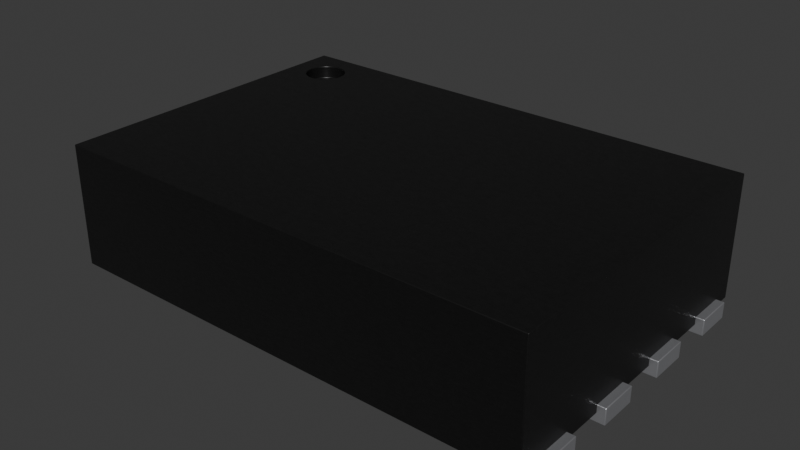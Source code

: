 # Source: TDFN-8-1EP_2x3x0.75mm_P0.5mm_EP1.75x1.63mm.blend  (saved by Blender 4.1.24; exported with 4.5.12 LTS)
import bpy
from mathutils import Matrix  # noqa: F401  (used for matrix-valued properties, if any)

bpy.ops.wm.read_factory_settings(use_empty=True)
scene = bpy.context.scene
scene.name = 'Scene'

# ---- collections
col_collection = bpy.data.collections.new('Collection'); scene.collection.children.link(col_collection)

# ---- materials (node trees are filled in below, after node groups)
mat_metal_pins = bpy.data.materials.new('metal_pins')
mat_metal_pins.use_transparent_shadow = False
mat_metal_pins.preview_render_type = 'CUBE'
mat_plastic_cast_black = bpy.data.materials.new('plastic_cast_black')
mat_plastic_cast_black.alpha_threshold = 0.0
mat_plastic_cast_black.use_transparent_shadow = False
mat_plastic_cast_black.preview_render_type = 'CUBE'
mat_plastic_cast_black.diffuse_color = (0.001296, 0.002578, 0.001683, 1.0)
mat_plastic_cast_black.specular_color = (0.01, 0.03, 0.01)
mat_plastic_cast_black.roughness = 0.5

# ---- node groups
ng_plastic_cast_black_node_group = bpy.data.node_groups.new('Plastic_Cast_Black_Node_Group', 'ShaderNodeTree')
_s = ng_plastic_cast_black_node_group.interface.new_socket(name='BSDF', in_out='OUTPUT', socket_type='NodeSocketShader')
_s = ng_plastic_cast_black_node_group.interface.new_socket(name='Color', in_out='INPUT', socket_type='NodeSocketColor')
_s = ng_plastic_cast_black_node_group.interface.new_socket(name='Alpha_Value', in_out='INPUT', socket_type='NodeSocketFloat')
_N = ng_plastic_cast_black_node_group.nodes; _L = ng_plastic_cast_black_node_group.links
n0 = _N.new('NodeGroupOutput'); n0.name = 'Group Output'; n0.location = (786, 85)
n1 = _N.new('NodeGroupInput'); n1.name = 'Group Input'; n1.location = (-449, 228)
n2 = _N.new('ShaderNodeBsdfPrincipled'); n2.name = 'Principled BSDF'; n2.location = (466, 90)
n2.distribution = 'GGX'
n2.subsurface_method = 'BURLEY'
n2.inputs[1].default_value = 0.137
n2.inputs[3].default_value = 1.45
n2.inputs[27].default_value = (0.0, 0.0, 0.0, 1.0)
n2.inputs[28].default_value = 1.0
n3 = _N.new('ShaderNodeTexNoise'); n3.name = 'Noise Texture'; n3.location = (-72, -122)
n3.inputs[2].default_value = 50.0
n3.inputs[3].default_value = 3.6
n3.inputs[4].default_value = 1.0
n4 = _N.new('ShaderNodeBump'); n4.name = 'Bump'; n4.location = (172, -246)
n4.inputs[0].default_value = 0.01
n4.inputs[1].default_value = 0.01
n4.inputs[2].default_value = 1.0
n5 = _N.new('ShaderNodeMapping'); n5.name = 'Mapping'; n5.location = (-267, -126)
n6 = _N.new('ShaderNodeTexCoord'); n6.name = 'Texture Coordinate'; n6.location = (-447, -178)
n7 = _N.new('ShaderNodeMix'); n7.name = 'Mix'; n7.location = (182, 264)
n7.data_type = 'RGBA'
n8 = _N.new('ShaderNodeValue'); n8.name = 'Value'; n8.location = (-465, -33)
n8.outputs[0].default_value = 0.3
n9 = _N.new('ShaderNodeMath'); n9.name = 'Math'; n9.location = (-234, 51)
n9.operation = 'MULTIPLY'
n10 = _N.new('ShaderNodeMix'); n10.name = 'Mix.001'; n10.location = (171, -43)
n10.inputs[2].default_value = 0.3
n10.inputs[3].default_value = 0.4
_L.new(n4.outputs[0], n2.inputs[5])
_L.new(n6.outputs[0], n5.inputs[0])
_L.new(n5.outputs[0], n3.inputs[0])
_L.new(n3.outputs[0], n4.inputs[3])
_L.new(n2.outputs[0], n0.inputs[0])
_L.new(n1.outputs[1], n2.inputs[4])
_L.new(n9.outputs[0], n7.inputs[7])
_L.new(n8.outputs[0], n9.inputs[1])
_L.new(n1.outputs[0], n9.inputs[0])
_L.new(n3.outputs[0], n7.inputs[0])
_L.new(n1.outputs[0], n7.inputs[6])
_L.new(n7.outputs[2], n2.inputs[0])
_L.new(n3.outputs[0], n10.inputs[0])
_L.new(n10.outputs[0], n2.inputs[2])
n0.is_active_output = True

# ---- material node trees
mat_metal_pins.use_nodes = True; mat_metal_pins.node_tree.nodes.clear()
_N = mat_metal_pins.node_tree.nodes; _L = mat_metal_pins.node_tree.links
n0 = _N.new('ShaderNodeMapping'); n0.name = 'Mapping'; n0.location = (-1447, -91)
n0.inputs[3].default_value = (4.8, 1.2, 1.1)
n1 = _N.new('ShaderNodeBsdfPrincipled'); n1.name = 'Principled BSDF'; n1.location = (-560, 254)
n1.distribution = 'GGX'
n1.subsurface_method = 'BURLEY'
n1.inputs[1].default_value = 0.7818
n1.inputs[2].default_value = 0.2886
n1.inputs[3].default_value = 1.45
n1.inputs[13].default_value = 0.0
n1.inputs[27].default_value = (0.0, 0.0, 0.0, 1.0)
n1.inputs[28].default_value = 1.0
n2 = _N.new('ShaderNodeOutputMaterial'); n2.name = 'Material Output.002'; n2.location = (-205, 253)
n2.width = 213
n3 = _N.new('ShaderNodeTexNoise'); n3.name = 'Noise Texture.002'; n3.location = (-1228, -73)
n3.inputs[2].default_value = 0.1
n3.inputs[3].default_value = 7.0
n3.inputs[4].default_value = 0.6
n3.inputs[8].default_value = 0.4
n4 = _N.new('ShaderNodeTexCoord'); n4.name = 'Texture Coordinate'; n4.location = (-1636, -116)
n5 = _N.new('ShaderNodeMix'); n5.name = 'Mix.001'; n5.location = (-921, 45)
n5.data_type = 'RGBA'
n5.inputs[6].default_value = (0.9398, 0.9547, 1.0, 1.0)
n5.inputs[7].default_value = (0.13, 0.1259, 0.1359, 1.0)
n6 = _N.new('ShaderNodeBump'); n6.name = 'Bump.001'; n6.location = (-1001, -227)
n6.inputs[0].default_value = 0.05
n6.inputs[1].default_value = 0.01
n6.inputs[2].default_value = 1.0
_L.new(n1.outputs[0], n2.inputs[0])
_L.new(n3.outputs[0], n6.inputs[3])
_L.new(n0.outputs[0], n3.inputs[0])
_L.new(n3.outputs[0], n5.inputs[0])
_L.new(n4.outputs[3], n0.inputs[0])
_L.new(n5.outputs[2], n1.inputs[0])
_L.new(n6.outputs[0], n1.inputs[5])
n2.is_active_output = True
mat_plastic_cast_black.use_nodes = True; mat_plastic_cast_black.node_tree.nodes.clear()
_N = mat_plastic_cast_black.node_tree.nodes; _L = mat_plastic_cast_black.node_tree.links
n0 = _N.new('ShaderNodeOutputMaterial'); n0.name = 'Material Output'; n0.location = (300, 300)
n1 = _N.new('ShaderNodeGroup'); n1.name = 'Group'; n1.location = (-119, 229)
n1.label = 'Plastic_Cast_Black'
n1.width = 264
n1.node_tree = ng_plastic_cast_black_node_group
n2 = _N.new('ShaderNodeRGB'); n2.name = 'RGB'; n2.location = (-431, 253)
n2.label = 'Plastic_Color'
n2.outputs[0].default_value = (0.013, 0.013, 0.013, 1.0)
n3 = _N.new('ShaderNodeValue'); n3.name = 'Value.001'; n3.location = (-434, 58)
n3.label = 'Alpha_Value'
n3.outputs[0].default_value = 1.0
_L.new(n2.outputs[0], n1.inputs[0])
_L.new(n3.outputs[0], n1.inputs[1])
_L.new(n1.outputs[0], n0.inputs[0])
n0.is_active_output = True

# ---- world
world_world = bpy.data.worlds.new('World'); scene.world = world_world
world_world.use_nodes = True; world_world.node_tree.nodes.clear()
_N = world_world.node_tree.nodes; _L = world_world.node_tree.links
n0 = _N.new('ShaderNodeOutputWorld'); n0.name = 'World Output'; n0.location = (300, 300)
n1 = _N.new('ShaderNodeBackground'); n1.name = 'Background'; n1.location = (10, 300)
n1.inputs[0].default_value = (0.05088, 0.05088, 0.05088, 1.0)
_L.new(n1.outputs[0], n0.inputs[0])
n0.is_active_output = True
world_world.color = (0.05088, 0.05088, 0.05088)
world_world.use_sun_shadow = False
world_world.sun_shadow_jitter_overblur = 0.0

# ---- meshes
me_shape_9_indexedfaceset = bpy.data.meshes.new('SHAPE_9_IndexedFaceSet')
me_shape_9_indexedfaceset.from_pydata([(-0.875, -0.8125, 0.1), (-0.875, 0.8125, -2.701e-08), (-1.5, -1.0, 0.05), (-1.5, -1.0, 0.8), (-1.5, 1.0, 0.8), (1.5, 1.0, 0.8), (-1.129, 0.7824, 0.8), (-1.162, 0.8384, 0.8), (-1.218, 0.8707, 0.8), (-1.282, 0.8707, 0.8), (-1.312, 0.8583, 0.8), (-1.358, 0.8125, 0.8), (-1.358, 0.6875, 0.8), (-1.338, 0.6616, 0.8), (-1.312, 0.6417, 0.8), (-1.25, 0.625, 0.8), (-1.218, 0.6293, 0.8), (-1.188, 0.6417, 0.8), (-1.5, 1.0, 0.05), (1.5, -1.0, 0.05), (1.5, -1.0, 0.8), (1.5, 1.0, 0.05), (-1.125, 0.75, 0.72), (-1.125, 0.75, 0.8), (-1.142, 0.8125, 0.8), (-1.188, 0.8583, 0.8), (-1.25, 0.875, 0.8), (-1.338, 0.8384, 0.8), (-1.371, 0.7824, 0.8), (-1.375, 0.75, 0.8), (-1.371, 0.7176, 0.8), (-1.282, 0.6293, 0.8), (-1.162, 0.6616, 0.8), (-1.142, 0.6875, 0.8), (-1.129, 0.7176, 0.8), (-1.129, 0.7824, 0.72), (-1.142, 0.8125, 0.72), (-1.25, 0.875, 0.72), (-1.282, 0.8707, 0.72), (-1.312, 0.8583, 0.72), (-1.338, 0.8384, 0.72), (-1.371, 0.7824, 0.72), (-1.375, 0.75, 0.72), (-1.371, 0.7176, 0.72), (-1.312, 0.6417, 0.72), (-1.282, 0.6293, 0.72), (-1.188, 0.6417, 0.72), (-1.142, 0.6875, 0.72), (-1.162, 0.8384, 0.72), (-1.188, 0.8583, 0.72), (-1.218, 0.8707, 0.72), (-1.358, 0.8125, 0.72), (-1.358, 0.6875, 0.72), (-1.338, 0.6616, 0.72), (-1.25, 0.625, 0.72), (-1.218, 0.6293, 0.72), (-1.162, 0.6616, 0.72), (-1.129, 0.7176, 0.72), (0.875, 0.8125, -2.701e-08), (0.875, -0.8125, 0.0), (0.875, -0.8125, 0.1), (0.875, 0.8125, 0.1), (-0.875, -0.8125, -1.006e-07), (-0.875, 0.8125, 0.1), (-1.55, 0.63, 0.1), (-1.55, 0.87, -2.701e-08), (-1.55, 0.87, 0.1), (-1.1, 0.63, 0.1), (-1.1, 0.87, -2.701e-08), (-1.1, 0.87, 0.1), (-1.55, 0.63, -2.701e-08), (-1.1, 0.63, -2.701e-08), (1.1, 0.63, 0.1), (1.55, 0.63, -2.701e-08), (1.55, 0.87, -2.701e-08), (1.55, 0.87, 0.1), (1.1, 0.63, -2.701e-08), (1.1, 0.87, -2.701e-08), (1.1, 0.87, 0.1), (1.55, 0.63, 0.1), (-1.55, 0.13, 0.1), (-1.1, 0.37, -2.701e-08), (-1.1, 0.13, -2.701e-08), (-1.55, 0.37, -2.701e-08), (-1.55, 0.37, 0.1), (-1.55, 0.13, -2.701e-08), (-1.1, 0.13, 0.1), (-1.1, 0.37, 0.1), (1.1, 0.13, 0.1), (1.1, 0.37, -2.701e-08), (1.55, 0.13, -2.701e-08), (1.55, 0.13, 0.1), (1.1, 0.37, 0.1), (1.1, 0.13, -2.701e-08), (1.55, 0.37, -2.701e-08), (1.55, 0.37, 0.1), (-1.1, -0.37, 0.1), (-1.1, -0.13, -2.701e-08), (-1.1, -0.13, 0.1), (-1.55, -0.37, 0.1), (-1.55, -0.13, -2.701e-08), (-1.55, -0.13, 0.1), (-1.55, -0.37, -2.701e-08), (-1.1, -0.37, -2.701e-08), (1.1, -0.37, -2.701e-08), (1.1, -0.13, -2.701e-08), (1.55, -0.37, -2.701e-08), (1.55, -0.13, -2.701e-08), (1.1, -0.13, 0.1), (1.1, -0.37, 0.1), (1.55, -0.37, 0.1), (1.55, -0.13, 0.1), (-1.55, -0.87, -2.701e-08), (-1.55, -0.87, 0.1), (-1.1, -0.87, -3.8e-07), (-1.1, -0.87, 0.1), (-1.1, -0.63, -2.701e-08), (-1.55, -0.63, 0.1), (-1.55, -0.63, -2.701e-08), (-1.1, -0.63, 0.1), (1.1, -0.63, -2.701e-08), (1.55, -0.87, -2.701e-08), (1.55, -0.87, 0.1), (1.1, -0.87, -2.701e-08), (1.55, -0.63, -2.701e-08), (1.1, -0.87, 0.1), (1.1, -0.63, 0.1), (1.55, -0.63, 0.1)], [], [(5, 4, 10, 9, 26, 8, 25), (19, 20, 3, 2), (21, 18, 4, 5), (18, 21, 19, 2), (50, 37, 38, 39, 40, 51, 41, 42, 43, 52, 53, 44, 45, 54, 55, 46, 56, 47, 57, 22, 35, 36, 48, 49), (41, 51, 11, 28), (40, 39, 10, 27), (28, 29, 42, 41), (33, 34, 57, 47), (49, 48, 7, 25), (37, 50, 8, 26), (39, 38, 9, 10), (38, 37, 26, 9), (59, 58, 61, 60), (16, 17, 46, 55), (23, 6, 35, 22), (51, 40, 27, 11), (14, 31, 45, 44), (32, 33, 47, 56), (12, 13, 53, 52), (114, 115, 113, 112), (13, 14, 44, 53), (31, 15, 54, 45), (34, 23, 22, 57), (15, 16, 55, 54), (48, 36, 24, 7), (30, 12, 52, 43), (70, 64, 66, 65), (29, 30, 43, 42), (17, 32, 56, 46), (36, 35, 6, 24), (59, 60, 0, 62), (58, 1, 63, 61), (1, 58, 59, 62), (63, 0, 60, 61), (71, 67, 64, 70), (71, 68, 69, 67), (93, 88, 92, 89), (68, 65, 66, 69), (65, 68, 71, 70), (66, 64, 67, 69), (76, 72, 78, 77), (73, 74, 75, 79), (73, 79, 72, 76), (74, 77, 78, 75), (77, 74, 73, 76), (78, 72, 79, 75), (85, 80, 84, 83), (82, 81, 87, 86), (82, 86, 80, 85), (81, 83, 84, 87), (83, 81, 82, 85), (84, 80, 86, 87), (90, 94, 95, 91), (89, 94, 90, 93), (90, 91, 88, 93), (94, 89, 92, 95), (92, 88, 91, 95), (103, 97, 98, 96), (102, 99, 101, 100), (103, 96, 99, 102), (108, 109, 110, 111), (97, 100, 101, 98), (100, 97, 103, 102), (101, 99, 96, 98), (104, 109, 108, 105), (106, 107, 111, 110), (106, 110, 109, 104), (107, 105, 108, 111), (105, 107, 106, 104), (112, 113, 117, 118), (120, 124, 121, 123), (116, 118, 117, 119), (118, 116, 114, 112), (115, 114, 116, 119), (117, 113, 115, 119), (123, 125, 126, 120), (121, 124, 127, 122), (121, 122, 125, 123), (124, 120, 126, 127), (126, 125, 122, 127), (2, 3, 4, 18), (62, 0, 63, 1), (50, 49, 25, 8), (24, 6, 23, 34, 33, 32, 17, 16, 15, 31, 14, 13, 12, 30, 29, 28, 11, 27, 10, 4, 3, 20, 5, 25, 7), (19, 21, 5, 20)])
me_shape_9_indexedfaceset.polygons.foreach_set('use_smooth', [True] * 86)
me_shape_9_indexedfaceset.polygons.foreach_set('material_index', [1, 1, 1, 1, 1, 1, 1, 1, 1, 1, 1, 1, 1, 0, 1, 1, 1, 1, 1, 1, 0, 1, 1, 1, 1, 1, 1, 0, 1, 1, 1, 0, 0, 0, 0, 0, 0, 0, 0, 0, 0, 0, 0, 0, 0, 0, 0, 0, 0, 0, 0, 0, 0, 0, 0, 0, 0, 0, 0, 0, 0, 0, 0, 0, 0, 0, 0, 0, 0, 0, 0, 0, 0, 0, 0, 0, 0, 0, 0, 0, 0, 1, 0, 1, 1, 1])
_k = set([(0, 60), (0, 62), (0, 63), (1, 58), (1, 62), (1, 63), (2, 3), (2, 18), (2, 19), (3, 4), (3, 20), (4, 5), (4, 18), (5, 20), (5, 21), (6, 23), (6, 24), (7, 24), (7, 25), (8, 25), (8, 26), (9, 10), (9, 26), (10, 27), (11, 27), (11, 28), (12, 13), (12, 30), (13, 14), (14, 31), (15, 16), (15, 31), (16, 17), (17, 32), (18, 21), (19, 20), (19, 21), (22, 35), (22, 57), (23, 34), (28, 29), (29, 30), (32, 33), (33, 34), (35, 36), (36, 48), (37, 38), (37, 50), (38, 39), (39, 40), (40, 51), (41, 42), (41, 51), (42, 43), (43, 52), (44, 45), (44, 53), (45, 54), (46, 55), (46, 56), (47, 56), (47, 57), (48, 49), (49, 50), (52, 53), (54, 55), (58, 59), (58, 61), (59, 60), (59, 62), (60, 61), (61, 63), (64, 66), (64, 67), (64, 70), (65, 66), (65, 68), (65, 70), (66, 69), (67, 69), (67, 71), (68, 69), (68, 71), (70, 71), (72, 76), (72, 78), (72, 79), (73, 74), (73, 76), (73, 79), (74, 75), (74, 77), (75, 78), (75, 79), (76, 77), (77, 78), (80, 84), (80, 85), (80, 86), (81, 82), (81, 83), (81, 87), (82, 85), (82, 86), (83, 84), (83, 85), (84, 87), (86, 87), (88, 91), (88, 92), (88, 93), (89, 92), (89, 93), (89, 94), (90, 91), (90, 93), (90, 94), (91, 95), (92, 95), (94, 95), (96, 98), (96, 99), (96, 103), (97, 98), (97, 100), (97, 103), (98, 101), (99, 101), (99, 102), (100, 101), (100, 102), (102, 103), (104, 105), (104, 106), (104, 109), (105, 107), (105, 108), (106, 107), (106, 110), (107, 111), (108, 109), (108, 111), (109, 110), (110, 111), (112, 113), (112, 114), (112, 118), (113, 115), (113, 117), (114, 115), (114, 116), (115, 119), (116, 118), (116, 119), (117, 118), (117, 119), (120, 123), (120, 124), (120, 126), (121, 122), (121, 123), (121, 124), (122, 125), (122, 127), (123, 125), (124, 127), (125, 126), (126, 127)])
me_shape_9_indexedfaceset.attributes.new('sharp_edge', 'BOOLEAN', 'EDGE').data.foreach_set('value', [ (min(e.vertices), max(e.vertices)) in _k for e in me_shape_9_indexedfaceset.edges])
_uv = me_shape_9_indexedfaceset.uv_layers.new(name='UVMap')
_uv.uv.foreach_set('vector', [1.0, 1.0, 0.0, 1.0, 0.0625, 0.9291, 0.07255, 0.9354, 0.08333, 0.9375, 0.09412, 0.9354, 0.1042, 0.9291, 1.0, 0.0, 1.0, 1.0, 0.0, 1.0, 0.0, 0.0, 1.0, 0.0, 0.0, 0.0, 0.0, 1.0, 1.0, 1.0, 0.0, 1.0, 1.0, 1.0, 1.0, 0.0, 0.0, 0.0, 0.983, 0.6294, 1.0, 0.5, 0.983, 0.3706, 0.933, 0.25, 0.8536, 0.1464, 0.75, 0.06699, 0.6294, 0.01704, 0.5, 0.0, 0.3706, 0.01704, 0.25, 0.06699, 0.1464, 0.1464, 0.06699, 0.25, 0.01704, 0.3706, 0.0, 0.5, 0.01704, 0.6294, 0.06699, 0.75, 0.1464, 0.8536, 0.25, 0.933, 0.3706, 0.983, 0.5, 1.0, 0.6294, 0.983, 0.75, 0.933, 0.8536, 0.8536, 0.933, 0.75, 0.6294, 0.01704, 0.75, 0.06699, 0.75, 0.06699, 0.6294, 0.01704, 0.8536, 0.1464, 0.933, 0.25, 0.933, 0.25, 0.8536, 0.1464, 0.6294, 0.01704, 0.5, 0.0, 0.5, 0.0, 0.6294, 0.01704, 0.25, 0.933, 0.3706, 0.983, 0.3706, 0.983, 0.25, 0.933, 0.933, 0.75, 0.8536, 0.8536, 0.8536, 0.8536, 0.933, 0.75, 1.0, 0.5, 0.983, 0.6294, 0.983, 0.6294, 1.0, 0.5, 0.933, 0.25, 0.983, 0.3706, 0.983, 0.3706, 0.933, 0.25, 0.983, 0.3706, 1.0, 0.5, 1.0, 0.5, 0.983, 0.3706, 0.0, 0.0, 1.0, 0.0, 1.0, 1.0, 0.0, 1.0, 0.01704, 0.6294, 0.06699, 0.75, 0.06699, 0.75, 0.01704, 0.6294, 0.5, 1.0, 0.6294, 0.983, 0.6294, 0.983, 0.5, 1.0, 0.75, 0.06699, 0.8536, 0.1464, 0.8536, 0.1464, 0.75, 0.06699, 0.06699, 0.25, 0.01704, 0.3706, 0.01704, 0.3706, 0.06699, 0.25, 0.1464, 0.8536, 0.25, 0.933, 0.25, 0.933, 0.1464, 0.8536, 0.25, 0.06699, 0.1464, 0.1464, 0.1464, 0.1464, 0.25, 0.06699, 1.0, 0.0, 1.0, 1.0, 0.0, 1.0, 0.0, 0.0, 0.1464, 0.1464, 0.06699, 0.25, 0.06699, 0.25, 0.1464, 0.1464, 0.01704, 0.3706, 0.0, 0.5, 0.0, 0.5, 0.01704, 0.3706, 0.3706, 0.983, 0.5, 1.0, 0.5, 1.0, 0.3706, 0.983, 0.0, 0.5, 0.01704, 0.6294, 0.01704, 0.6294, 0.0, 0.5, 0.8536, 0.8536, 0.75, 0.933, 0.75, 0.933, 0.8536, 0.8536, 0.3706, 0.01704, 0.25, 0.06699, 0.25, 0.06699, 0.3706, 0.01704, 0.0, 0.0, 0.0, 1.0, 1.0, 1.0, 1.0, 0.0, 0.5, 0.0, 0.3706, 0.01704, 0.3706, 0.01704, 0.5, 0.0, 0.06699, 0.75, 0.1464, 0.8536, 0.1464, 0.8536, 0.06699, 0.75, 0.75, 0.933, 0.6294, 0.983, 0.6294, 0.983, 0.75, 0.933, 1.0, 0.0, 1.0, 1.0, 0.0, 1.0, 0.0, 0.0, 1.0, 0.0, 0.0, 0.0, 0.0, 1.0, 1.0, 1.0, 0.0, 1.0, 1.0, 1.0, 1.0, 0.0, 0.0, 0.0, 0.0, 1.0, 0.0, 0.0, 1.0, 0.0, 1.0, 1.0, 1.0, 0.0, 1.0, 1.0, 0.0, 1.0, 0.0, 0.0, 0.0, 0.0, 1.0, 0.0, 1.0, 1.0, 0.0, 1.0, 0.0, 0.0, 0.0, 1.0, 1.0, 1.0, 1.0, 0.0, 1.0, 0.0, 0.0, 0.0, 0.0, 1.0, 1.0, 1.0, 0.0, 1.0, 1.0, 1.0, 1.0, 0.0, 0.0, 0.0, 0.0, 1.0, 0.0, 0.0, 1.0, 0.0, 1.0, 1.0, 0.0, 0.0, 0.0, 1.0, 1.0, 1.0, 1.0, 0.0, 0.0, 0.0, 1.0, 0.0, 1.0, 1.0, 0.0, 1.0, 1.0, 0.0, 1.0, 1.0, 0.0, 1.0, 0.0, 0.0, 1.0, 0.0, 0.0, 0.0, 0.0, 1.0, 1.0, 1.0, 0.0, 1.0, 1.0, 1.0, 1.0, 0.0, 0.0, 0.0, 0.0, 1.0, 0.0, 0.0, 1.0, 0.0, 1.0, 1.0, 0.0, 0.0, 0.0, 1.0, 1.0, 1.0, 1.0, 0.0, 0.0, 0.0, 1.0, 0.0, 1.0, 1.0, 0.0, 1.0, 1.0, 0.0, 1.0, 1.0, 0.0, 1.0, 0.0, 0.0, 1.0, 0.0, 0.0, 0.0, 0.0, 1.0, 1.0, 1.0, 0.0, 1.0, 1.0, 1.0, 1.0, 0.0, 0.0, 0.0, 0.0, 1.0, 0.0, 0.0, 1.0, 0.0, 1.0, 1.0, 0.0, 0.0, 1.0, 0.0, 1.0, 1.0, 0.0, 1.0, 0.0, 1.0, 1.0, 1.0, 1.0, 0.0, 0.0, 0.0, 1.0, 0.0, 1.0, 1.0, 0.0, 1.0, 0.0, 0.0, 1.0, 0.0, 0.0, 0.0, 0.0, 1.0, 1.0, 1.0, 0.0, 1.0, 0.0, 0.0, 1.0, 0.0, 1.0, 1.0, 0.0, 0.0, 1.0, 0.0, 1.0, 1.0, 0.0, 1.0, 0.0, 0.0, 0.0, 1.0, 1.0, 1.0, 1.0, 0.0, 1.0, 0.0, 1.0, 1.0, 0.0, 1.0, 0.0, 0.0, 0.0, 1.0, 0.0, 0.0, 1.0, 0.0, 1.0, 1.0, 1.0, 0.0, 0.0, 0.0, 0.0, 1.0, 1.0, 1.0, 0.0, 1.0, 1.0, 1.0, 1.0, 0.0, 0.0, 0.0, 0.0, 1.0, 0.0, 0.0, 1.0, 0.0, 1.0, 1.0, 0.0, 0.0, 0.0, 1.0, 1.0, 1.0, 1.0, 0.0, 0.0, 0.0, 1.0, 0.0, 1.0, 1.0, 0.0, 1.0, 1.0, 0.0, 1.0, 1.0, 0.0, 1.0, 0.0, 0.0, 1.0, 0.0, 0.0, 0.0, 0.0, 1.0, 1.0, 1.0, 0.0, 1.0, 1.0, 1.0, 1.0, 0.0, 0.0, 0.0, 0.0, 0.0, 0.0, 1.0, 1.0, 1.0, 1.0, 0.0, 0.0, 1.0, 1.0, 1.0, 1.0, 0.0, 0.0, 0.0, 1.0, 0.0, 0.0, 0.0, 0.0, 1.0, 1.0, 1.0, 0.0, 1.0, 1.0, 1.0, 1.0, 0.0, 0.0, 0.0, 0.0, 1.0, 0.0, 0.0, 1.0, 0.0, 1.0, 1.0, 0.0, 1.0, 0.0, 0.0, 1.0, 0.0, 1.0, 1.0, 0.0, 0.0, 0.0, 1.0, 1.0, 1.0, 1.0, 0.0, 0.0, 0.0, 1.0, 0.0, 1.0, 1.0, 0.0, 1.0, 1.0, 0.0, 1.0, 1.0, 0.0, 1.0, 0.0, 0.0, 1.0, 0.0, 0.0, 0.0, 0.0, 1.0, 1.0, 1.0, 0.0, 1.0, 0.0, 0.0, 1.0, 0.0, 1.0, 1.0, 0.0, 0.0, 0.0, 1.0, 1.0, 1.0, 1.0, 0.0, 0.0, 0.0, 0.0, 1.0, 1.0, 1.0, 1.0, 0.0, 0.983, 0.6294, 0.933, 0.75, 0.933, 0.75, 0.983, 0.6294, 0.1194, 0.9062, 0.1236, 0.8912, 0.125, 0.875, 0.1236, 0.8588, 0.1194, 0.8438, 0.1128, 0.8308, 0.1042, 0.8209, 0.09412, 0.8146, 0.08333, 0.8125, 0.07255, 0.8146, 0.0625, 0.8209, 0.05387, 0.8308, 0.04725, 0.8438, 0.04309, 0.8588, 0.04167, 0.875, 0.04309, 0.8912, 0.04725, 0.9062, 0.05387, 0.9192, 0.0625, 0.9291, 0.0, 1.0, 0.0, 0.0, 1.0, 0.0, 1.0, 1.0, 0.1042, 0.9291, 0.1128, 0.9192, 0.0, 0.0, 1.0, 0.0, 1.0, 1.0, 0.0, 1.0])
me_shape_9_indexedfaceset.materials.append(mat_metal_pins)
me_shape_9_indexedfaceset.materials.append(mat_plastic_cast_black)
me_shape_9_indexedfaceset.update()

# ---- objects
ob_shape_9_indexedfaceset = bpy.data.objects.new('SHAPE_9_IndexedFaceSet', me_shape_9_indexedfaceset)

# ---- transforms, parenting, visibility, modifiers, constraints
ob_shape_9_indexedfaceset.location = (0.0, 0.0, 0.0)
_m = ob_shape_9_indexedfaceset.modifiers.new('Bevel', 'BEVEL')
_m.width = 0.005
_m.width_pct = 0.005
_m.segments = 3

# ---- collection membership
col_collection.objects.link(ob_shape_9_indexedfaceset)

# ---- scene / render settings (as saved in the file)
scene.frame_start = 1; scene.frame_end = 250; scene.frame_set(3)
scene.render.engine = 'BLENDER_EEVEE_NEXT'
scene.cycles.sampling_pattern = 'TABULATED_SOBOL'
scene.eevee.ray_tracing_options.trace_max_roughness = 0.0
bpy.context.view_layer.update()

# ---- added for rendering (the .blend has no active camera and no usable light): camera, sun
cam_auto = bpy.data.cameras.new('AutoCamera')
cam_auto.lens = 50.0
cam_auto.sensor_width = 36.0
cam_auto.clip_end = 1000.0
ob_auto_camera = bpy.data.objects.new('AutoCamera', cam_auto)
scene.collection.objects.link(ob_auto_camera)
ob_auto_camera.location = (3.49265, -4.19118, 3.19412)
ob_auto_camera.rotation_euler = (1.09748, -7.21219e-08, 0.694738)
scene.camera = ob_auto_camera
light_auto_sun = bpy.data.lights.new('AutoSun', 'SUN')
light_auto_sun.energy = 3.0
light_auto_sun.angle = 0.0523599
ob_auto_sun = bpy.data.objects.new('AutoSun', light_auto_sun)
scene.collection.objects.link(ob_auto_sun)
ob_auto_sun.rotation_euler = (0.872665, 0.174533, 0.523599)
bpy.context.view_layer.update()
